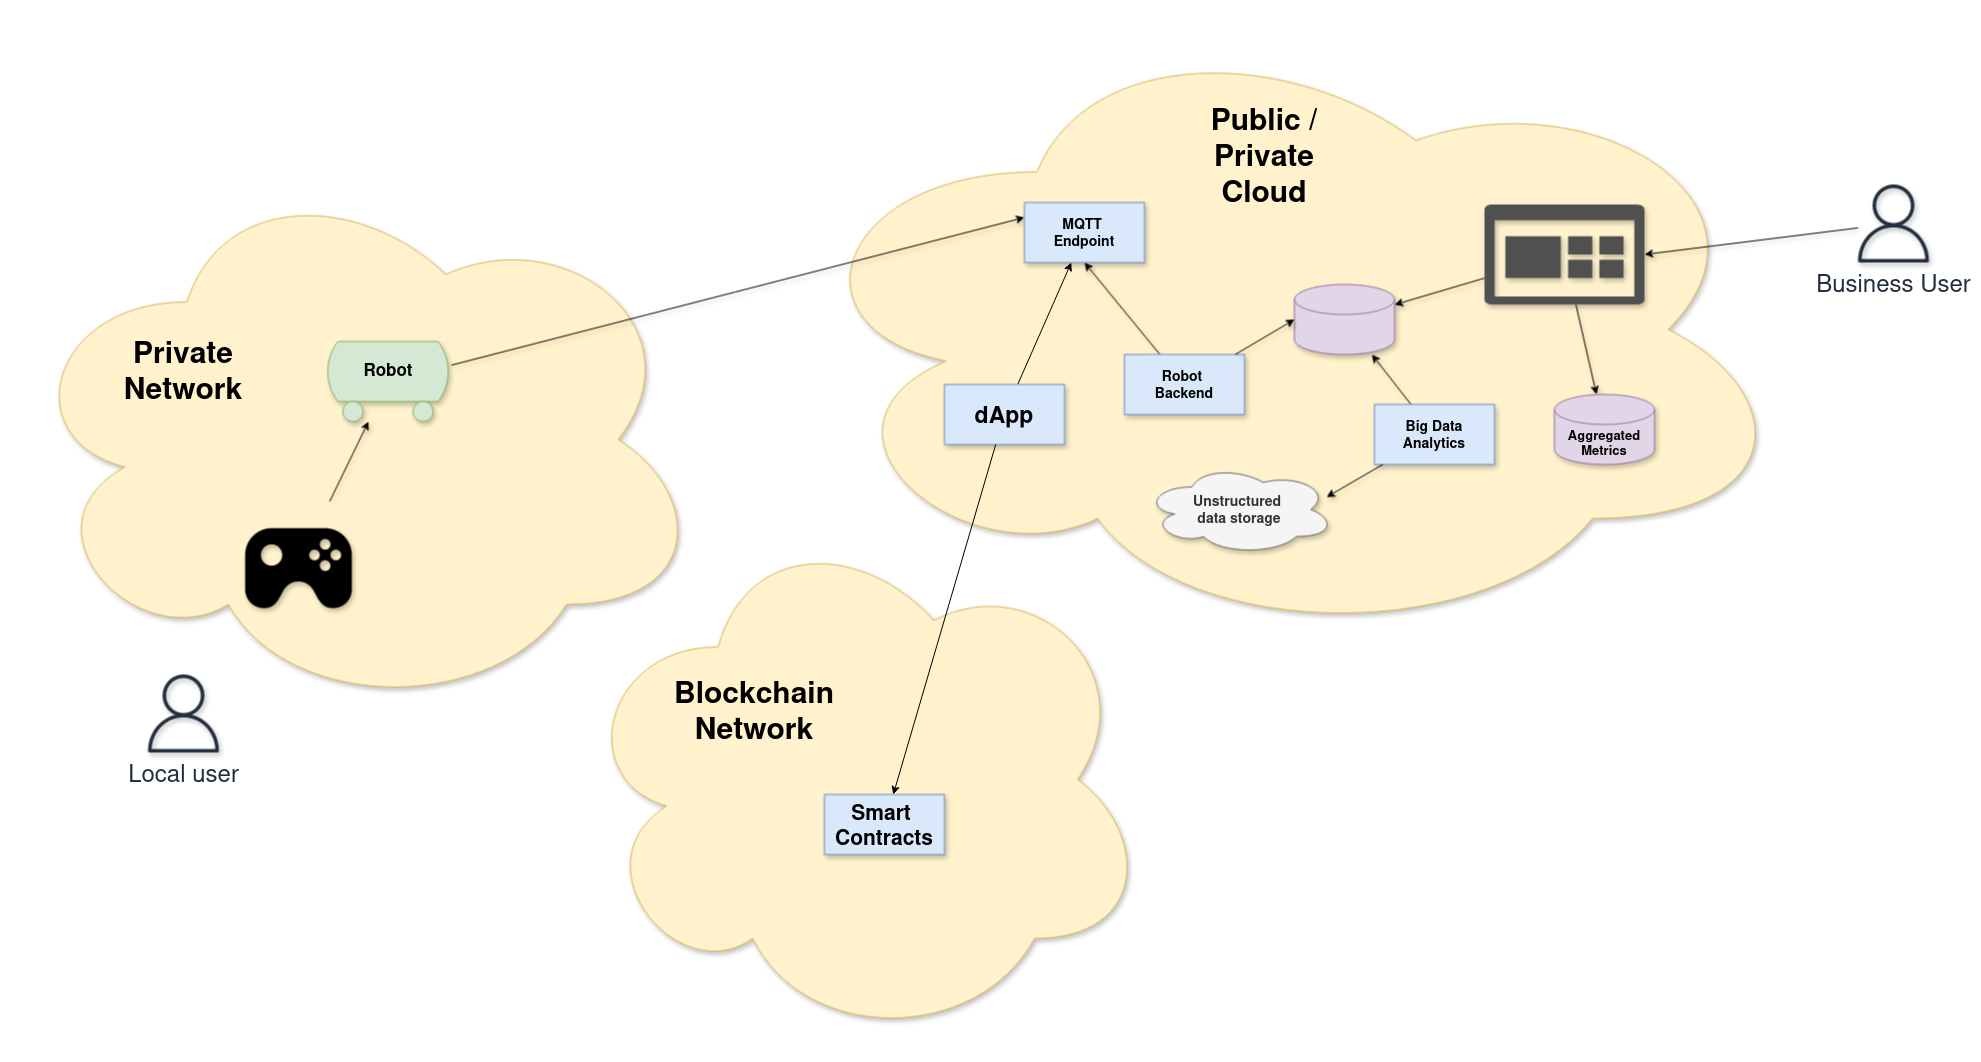

The diagram above was exported from draw.io. Its source (the exported page's mxGraphModel, read from the mxfile embedded in the PNG):
<mxGraphModel dx="2081" dy="1842" grid="1" gridSize="10" guides="1" tooltips="1" connect="1" arrows="1" fold="1" page="1" pageScale="1" pageWidth="850" pageHeight="1100" math="0" shadow="0">
  <root>
    <mxCell id="0" />
    <mxCell id="1" parent="0" />
    <mxCell id="3BVIZwpBjSUkCSspxC9P-1" value="" style="ellipse;shape=cloud;whiteSpace=wrap;html=1;fillColor=#fff2cc;strokeColor=#d6b656;shadow=1;" vertex="1" parent="1">
      <mxGeometry x="-680" y="90" width="690" height="550" as="geometry" />
    </mxCell>
    <mxCell id="3BVIZwpBjSUkCSspxC9P-2" value="" style="ellipse;shape=cloud;whiteSpace=wrap;html=1;fillColor=#fff2cc;strokeColor=#d6b656;shadow=1;" vertex="1" parent="1">
      <mxGeometry x="90" y="-60" width="1010" height="630" as="geometry" />
    </mxCell>
    <mxCell id="3BVIZwpBjSUkCSspxC9P-3" style="rounded=0;orthogonalLoop=1;jettySize=auto;html=1;entryX=0;entryY=0.25;entryDx=0;entryDy=0;shadow=1;" edge="1" parent="1" source="3BVIZwpBjSUkCSspxC9P-6" target="3BVIZwpBjSUkCSspxC9P-7">
      <mxGeometry relative="1" as="geometry">
        <mxPoint x="250" y="216.66666666666652" as="sourcePoint" />
      </mxGeometry>
    </mxCell>
    <mxCell id="3BVIZwpBjSUkCSspxC9P-4" style="rounded=0;orthogonalLoop=1;jettySize=auto;html=1;shadow=1;" edge="1" parent="1" source="3BVIZwpBjSUkCSspxC9P-5" target="3BVIZwpBjSUkCSspxC9P-6">
      <mxGeometry relative="1" as="geometry">
        <mxPoint x="-190" y="317" as="targetPoint" />
      </mxGeometry>
    </mxCell>
    <mxCell id="3BVIZwpBjSUkCSspxC9P-5" value="" style="shape=image;html=1;verticalAlign=top;verticalLabelPosition=bottom;labelBackgroundColor=#ffffff;imageAspect=0;aspect=fixed;image=https://cdn2.iconfinder.com/data/icons/boxicons-solid-vol-2/24/bxs-joystick-128.png;shadow=1;" vertex="1" parent="1">
      <mxGeometry x="-460" y="427" width="128" height="128" as="geometry" />
    </mxCell>
    <mxCell id="3BVIZwpBjSUkCSspxC9P-6" value="" style="verticalLabelPosition=bottom;outlineConnect=0;align=center;dashed=0;html=1;verticalAlign=top;shape=mxgraph.pid.misc.tank_car,_tank_wagon;fillColor=#d5e8d4;strokeColor=#82b366;shadow=1;" vertex="1" parent="1">
      <mxGeometry x="-370" y="267" width="127" height="80" as="geometry" />
    </mxCell>
    <mxCell id="3BVIZwpBjSUkCSspxC9P-7" value="&lt;div style=&quot;font-size: 14px;&quot;&gt;MQTT&amp;nbsp;&lt;/div&gt;&lt;div style=&quot;font-size: 14px;&quot;&gt;Endpoint&lt;br style=&quot;font-size: 14px;&quot;&gt;&lt;/div&gt;" style="rounded=0;whiteSpace=wrap;html=1;fillColor=#dae8fc;strokeColor=#6c8ebf;shadow=1;fontSize=14;fontStyle=1" vertex="1" parent="1">
      <mxGeometry x="330" y="128" width="120" height="60" as="geometry" />
    </mxCell>
    <mxCell id="3BVIZwpBjSUkCSspxC9P-8" value="" style="shape=cylinder3;whiteSpace=wrap;html=1;boundedLbl=1;backgroundOutline=1;size=15;fillColor=#e1d5e7;strokeColor=#9673a6;shadow=1;" vertex="1" parent="1">
      <mxGeometry x="600" y="210" width="100" height="70" as="geometry" />
    </mxCell>
    <mxCell id="3BVIZwpBjSUkCSspxC9P-9" style="rounded=0;orthogonalLoop=1;jettySize=auto;html=1;entryX=0.5;entryY=1;entryDx=0;entryDy=0;shadow=1;" edge="1" parent="1" source="3BVIZwpBjSUkCSspxC9P-10" target="3BVIZwpBjSUkCSspxC9P-7">
      <mxGeometry relative="1" as="geometry" />
    </mxCell>
    <mxCell id="3BVIZwpBjSUkCSspxC9P-10" value="&lt;div&gt;Robot&amp;nbsp;&lt;/div&gt;&lt;div&gt;Backend&lt;/div&gt;" style="rounded=0;whiteSpace=wrap;html=1;fillColor=#dae8fc;strokeColor=#6c8ebf;shadow=1;fontStyle=1;fontSize=14;" vertex="1" parent="1">
      <mxGeometry x="430" y="280" width="120" height="60" as="geometry" />
    </mxCell>
    <mxCell id="3BVIZwpBjSUkCSspxC9P-11" value="Local user" style="outlineConnect=0;fontColor=#232F3E;gradientColor=none;fillColor=#232F3D;strokeColor=none;dashed=0;verticalLabelPosition=bottom;verticalAlign=top;align=center;html=1;fontSize=24;fontStyle=0;aspect=fixed;pointerEvents=1;shape=mxgraph.aws4.user;shadow=1;" vertex="1" parent="1">
      <mxGeometry x="-550" y="600" width="78" height="78" as="geometry" />
    </mxCell>
    <mxCell id="3BVIZwpBjSUkCSspxC9P-12" value="Business User" style="outlineConnect=0;fontColor=#232F3E;gradientColor=none;fillColor=#232F3D;strokeColor=none;dashed=0;verticalLabelPosition=bottom;verticalAlign=top;align=center;html=1;fontSize=24;fontStyle=0;aspect=fixed;pointerEvents=1;shape=mxgraph.aws4.user;shadow=1;" vertex="1" parent="1">
      <mxGeometry x="1160" y="110" width="78" height="78" as="geometry" />
    </mxCell>
    <mxCell id="3BVIZwpBjSUkCSspxC9P-13" style="rounded=0;orthogonalLoop=1;jettySize=auto;html=1;entryX=0;entryY=0.5;entryDx=0;entryDy=0;entryPerimeter=0;shadow=1;" edge="1" parent="1" source="3BVIZwpBjSUkCSspxC9P-10" target="3BVIZwpBjSUkCSspxC9P-8">
      <mxGeometry relative="1" as="geometry" />
    </mxCell>
    <mxCell id="3BVIZwpBjSUkCSspxC9P-14" style="rounded=0;orthogonalLoop=1;jettySize=auto;html=1;shadow=1;" edge="1" parent="1" source="3BVIZwpBjSUkCSspxC9P-16" target="3BVIZwpBjSUkCSspxC9P-21">
      <mxGeometry relative="1" as="geometry" />
    </mxCell>
    <mxCell id="3BVIZwpBjSUkCSspxC9P-15" style="rounded=0;orthogonalLoop=1;jettySize=auto;html=1;shadow=1;" edge="1" parent="1" source="3BVIZwpBjSUkCSspxC9P-16" target="3BVIZwpBjSUkCSspxC9P-8">
      <mxGeometry relative="1" as="geometry" />
    </mxCell>
    <mxCell id="3BVIZwpBjSUkCSspxC9P-16" value="" style="pointerEvents=1;shadow=1;dashed=0;html=1;strokeColor=none;labelPosition=center;verticalLabelPosition=bottom;verticalAlign=top;align=center;fillColor=#505050;shape=mxgraph.mscae.oms.dashboard;" vertex="1" parent="1">
      <mxGeometry x="790" y="130" width="160" height="100" as="geometry" />
    </mxCell>
    <mxCell id="3BVIZwpBjSUkCSspxC9P-17" style="rounded=0;orthogonalLoop=1;jettySize=auto;html=1;shadow=1;" edge="1" parent="1" source="3BVIZwpBjSUkCSspxC9P-18" target="3BVIZwpBjSUkCSspxC9P-8">
      <mxGeometry relative="1" as="geometry" />
    </mxCell>
    <mxCell id="3BVIZwpBjSUkCSspxC9P-18" value="&lt;div style=&quot;font-size: 14px;&quot;&gt;Big Data&lt;/div&gt;&lt;div style=&quot;font-size: 14px;&quot;&gt;Analytics&lt;br style=&quot;font-size: 14px;&quot;&gt;&lt;/div&gt;" style="rounded=0;whiteSpace=wrap;html=1;fillColor=#dae8fc;strokeColor=#6c8ebf;shadow=1;fontSize=14;fontStyle=1" vertex="1" parent="1">
      <mxGeometry x="680" y="330" width="120" height="60" as="geometry" />
    </mxCell>
    <mxCell id="3BVIZwpBjSUkCSspxC9P-19" value="&lt;div style=&quot;font-size: 14px;&quot;&gt;Unstructured&amp;nbsp;&lt;/div&gt;&lt;div style=&quot;font-size: 14px;&quot;&gt;data storage &lt;/div&gt;" style="ellipse;shape=cloud;whiteSpace=wrap;html=1;fillColor=#f5f5f5;fontColor=#333333;strokeColor=#666666;shadow=1;fontStyle=1;fontSize=14;" vertex="1" parent="1">
      <mxGeometry x="450" y="390" width="190" height="90" as="geometry" />
    </mxCell>
    <mxCell id="3BVIZwpBjSUkCSspxC9P-20" style="rounded=0;orthogonalLoop=1;jettySize=auto;html=1;entryX=0.958;entryY=0.363;entryDx=0;entryDy=0;entryPerimeter=0;shadow=1;" edge="1" parent="1" source="3BVIZwpBjSUkCSspxC9P-18" target="3BVIZwpBjSUkCSspxC9P-19">
      <mxGeometry relative="1" as="geometry" />
    </mxCell>
    <mxCell id="3BVIZwpBjSUkCSspxC9P-21" value="&lt;div style=&quot;font-size: 13px;&quot;&gt;Aggregated&lt;/div&gt;&lt;div style=&quot;font-size: 13px;&quot;&gt;Metrics&lt;br style=&quot;font-size: 13px;&quot;&gt;&lt;/div&gt;" style="shape=cylinder3;whiteSpace=wrap;html=1;boundedLbl=1;backgroundOutline=1;size=15;fillColor=#e1d5e7;strokeColor=#9673a6;shadow=1;fontStyle=1;fontSize=13;" vertex="1" parent="1">
      <mxGeometry x="860" y="320" width="100" height="70" as="geometry" />
    </mxCell>
    <mxCell id="3BVIZwpBjSUkCSspxC9P-22" style="rounded=0;orthogonalLoop=1;jettySize=auto;html=1;entryX=1;entryY=0.5;entryDx=0;entryDy=0;entryPerimeter=0;shadow=1;" edge="1" parent="1" source="3BVIZwpBjSUkCSspxC9P-12" target="3BVIZwpBjSUkCSspxC9P-16">
      <mxGeometry relative="1" as="geometry" />
    </mxCell>
    <mxCell id="3BVIZwpBjSUkCSspxC9P-24" value="Private Network" style="text;html=1;align=center;verticalAlign=middle;whiteSpace=wrap;rounded=0;shadow=1;fontSize=30;fontStyle=1" vertex="1" parent="1">
      <mxGeometry x="-541" y="280" width="60" height="30" as="geometry" />
    </mxCell>
    <mxCell id="3BVIZwpBjSUkCSspxC9P-25" value="" style="ellipse;shape=cloud;whiteSpace=wrap;html=1;fillColor=#fff2cc;strokeColor=#d6b656;shadow=1;" vertex="1" parent="1">
      <mxGeometry x="-120" y="440" width="575" height="530" as="geometry" />
    </mxCell>
    <mxCell id="3BVIZwpBjSUkCSspxC9P-26" value="Blockchain Network" style="text;html=1;align=center;verticalAlign=middle;whiteSpace=wrap;rounded=0;shadow=1;fontSize=30;fontStyle=1" vertex="1" parent="1">
      <mxGeometry x="15" y="620" width="90" height="30" as="geometry" />
    </mxCell>
    <mxCell id="3BVIZwpBjSUkCSspxC9P-27" value="&lt;div style=&quot;font-size: 21px;&quot;&gt;Smart&amp;nbsp;&lt;/div&gt;&lt;div style=&quot;font-size: 21px;&quot;&gt;Contracts&lt;/div&gt;" style="rounded=0;whiteSpace=wrap;html=1;fillColor=#dae8fc;strokeColor=#6c8ebf;shadow=1;fontSize=21;fontStyle=1" vertex="1" parent="1">
      <mxGeometry x="130" y="720" width="120" height="60" as="geometry" />
    </mxCell>
    <mxCell id="3BVIZwpBjSUkCSspxC9P-28" value="Robot" style="text;html=1;align=center;verticalAlign=middle;whiteSpace=wrap;rounded=0;fontSize=17;fontStyle=1" vertex="1" parent="1">
      <mxGeometry x="-336.5" y="280" width="60" height="30" as="geometry" />
    </mxCell>
    <mxCell id="3BVIZwpBjSUkCSspxC9P-31" style="rounded=0;orthogonalLoop=1;jettySize=auto;html=1;" edge="1" parent="1" source="3BVIZwpBjSUkCSspxC9P-32" target="3BVIZwpBjSUkCSspxC9P-7">
      <mxGeometry relative="1" as="geometry" />
    </mxCell>
    <mxCell id="3BVIZwpBjSUkCSspxC9P-32" value="dApp" style="rounded=0;whiteSpace=wrap;html=1;fillColor=#dae8fc;strokeColor=#6c8ebf;shadow=1;fontSize=23;fontStyle=1" vertex="1" parent="1">
      <mxGeometry x="250" y="310" width="120" height="60" as="geometry" />
    </mxCell>
    <mxCell id="3BVIZwpBjSUkCSspxC9P-33" style="rounded=0;orthogonalLoop=1;jettySize=auto;html=1;" edge="1" parent="1" source="3BVIZwpBjSUkCSspxC9P-32" target="3BVIZwpBjSUkCSspxC9P-27">
      <mxGeometry relative="1" as="geometry" />
    </mxCell>
    <mxCell id="hIGt5B6c8-micWB5tlsx-1" value="Public / Private Cloud" style="text;html=1;align=center;verticalAlign=middle;whiteSpace=wrap;rounded=0;shadow=1;fontSize=30;fontStyle=1" vertex="1" parent="1">
      <mxGeometry x="500" y="40" width="140" height="80" as="geometry" />
    </mxCell>
  </root>
</mxGraphModel>